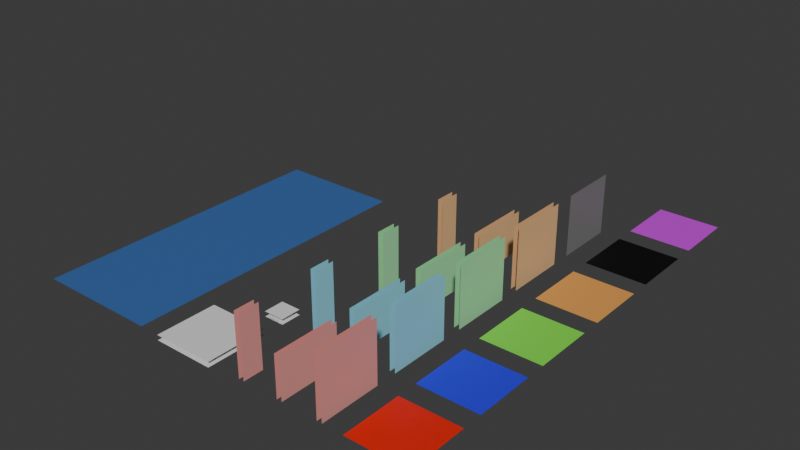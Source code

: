 # Source: DealStealer-ModelKit.blend  (saved by Blender 4.3.32; exported with 4.5.12 LTS)
import bpy
from mathutils import Matrix  # noqa: F401  (used for matrix-valued properties, if any)

bpy.ops.wm.read_factory_settings(use_empty=True)
scene = bpy.context.scene
scene.name = 'Scene'

# ---- collections
col_floor_tiles = bpy.data.collections.new('Floor Tiles'); scene.collection.children.link(col_floor_tiles)
col_walls = bpy.data.collections.new('Walls'); scene.collection.children.link(col_walls)
col_ceiling = bpy.data.collections.new('Ceiling'); scene.collection.children.link(col_ceiling)

# ---- materials (node trees are filled in below, after node groups)
mat_skylight = bpy.data.materials.new('Skylight')
mat_floor_tile_a = bpy.data.materials.new('Floor Tile A')
mat_floor_tile_a.alpha_threshold = 0.0
mat_floor_tile_a.roughness = 0.5
mat_floor_tile_a.line_color = (0.0, 0.0, 0.0, 1.0)
mat_floor_tile_b = bpy.data.materials.new('Floor Tile B')
mat_fllor_tile_c = bpy.data.materials.new('Fllor Tile C')
mat_flloor_tile_d = bpy.data.materials.new('Flloor Tile D')
mat_floor_tile_e = bpy.data.materials.new('Floor Tile E')
mat_floor_tile_f = bpy.data.materials.new('Floor Tile F')
mat_wall_a = bpy.data.materials.new('Wall A')
mat_wall_b = bpy.data.materials.new('Wall B')
mat_wall_c = bpy.data.materials.new('Wall C')
mat_wall_d = bpy.data.materials.new('Wall D')
mat_wall_e = bpy.data.materials.new('Wall E')
mat_roof = bpy.data.materials.new('Roof')

# ---- material node trees
mat_skylight.use_nodes = True; mat_skylight.node_tree.nodes.clear()
_N = mat_skylight.node_tree.nodes; _L = mat_skylight.node_tree.links
n0 = _N.new('ShaderNodeBsdfPrincipled'); n0.name = 'Principled BSDF'; n0.location = (10, 300)
n0.inputs[0].default_value = (0.003457, 0.2172, 0.8, 1.0)
n0.inputs[4].default_value = 0.4324
n1 = _N.new('ShaderNodeOutputMaterial'); n1.name = 'Material Output'; n1.location = (300, 300)
_L.new(n0.outputs[0], n1.inputs[0])
n1.is_active_output = True
mat_floor_tile_a.use_nodes = True; mat_floor_tile_a.node_tree.nodes.clear()
_N = mat_floor_tile_a.node_tree.nodes; _L = mat_floor_tile_a.node_tree.links
n0 = _N.new('ShaderNodeOutputMaterial'); n0.name = 'Material Output'; n0.location = (300, 300)
n1 = _N.new('ShaderNodeBsdfPrincipled'); n1.name = 'Principled BSDF'; n1.location = (10, 300)
n1.inputs[0].default_value = (0.8001, 0.009808, 0.0, 1.0)
n1.inputs[3].default_value = 1.45
_L.new(n1.outputs[0], n0.inputs[0])
n0.is_active_output = True
mat_floor_tile_b.use_nodes = True; mat_floor_tile_b.node_tree.nodes.clear()
_N = mat_floor_tile_b.node_tree.nodes; _L = mat_floor_tile_b.node_tree.links
n0 = _N.new('ShaderNodeBsdfPrincipled'); n0.name = 'Principled BSDF'; n0.location = (10, 300)
n0.inputs[0].default_value = (0.02831, 0.02164, 0.8, 1.0)
n1 = _N.new('ShaderNodeOutputMaterial'); n1.name = 'Material Output'; n1.location = (300, 300)
_L.new(n0.outputs[0], n1.inputs[0])
n1.is_active_output = True
mat_fllor_tile_c.use_nodes = True; mat_fllor_tile_c.node_tree.nodes.clear()
_N = mat_fllor_tile_c.node_tree.nodes; _L = mat_fllor_tile_c.node_tree.links
n0 = _N.new('ShaderNodeBsdfPrincipled'); n0.name = 'Principled BSDF'; n0.location = (10, 300)
n0.inputs[0].default_value = (0.1959, 0.8, 0.06017, 1.0)
n1 = _N.new('ShaderNodeOutputMaterial'); n1.name = 'Material Output'; n1.location = (300, 300)
_L.new(n0.outputs[0], n1.inputs[0])
n1.is_active_output = True
mat_flloor_tile_d.use_nodes = True; mat_flloor_tile_d.node_tree.nodes.clear()
_N = mat_flloor_tile_d.node_tree.nodes; _L = mat_flloor_tile_d.node_tree.links
n0 = _N.new('ShaderNodeBsdfPrincipled'); n0.name = 'Principled BSDF'; n0.location = (10, 300)
n0.inputs[0].default_value = (0.8002, 0.3552, 0.0855, 1.0)
n1 = _N.new('ShaderNodeOutputMaterial'); n1.name = 'Material Output'; n1.location = (300, 300)
_L.new(n0.outputs[0], n1.inputs[0])
n1.is_active_output = True
mat_floor_tile_e.use_nodes = True; mat_floor_tile_e.node_tree.nodes.clear()
_N = mat_floor_tile_e.node_tree.nodes; _L = mat_floor_tile_e.node_tree.links
n0 = _N.new('ShaderNodeBsdfPrincipled'); n0.name = 'Principled BSDF'; n0.location = (10, 300)
n0.inputs[0].default_value = (0.0, 0.0, 0.0, 1.0)
n1 = _N.new('ShaderNodeOutputMaterial'); n1.name = 'Material Output'; n1.location = (300, 300)
_L.new(n0.outputs[0], n1.inputs[0])
n1.is_active_output = True
mat_floor_tile_f.use_nodes = True; mat_floor_tile_f.node_tree.nodes.clear()
_N = mat_floor_tile_f.node_tree.nodes; _L = mat_floor_tile_f.node_tree.links
n0 = _N.new('ShaderNodeBsdfPrincipled'); n0.name = 'Principled BSDF'; n0.location = (10, 300)
n0.inputs[0].default_value = (0.6526, 0.029, 0.8, 1.0)
n1 = _N.new('ShaderNodeOutputMaterial'); n1.name = 'Material Output'; n1.location = (300, 300)
_L.new(n0.outputs[0], n1.inputs[0])
n1.is_active_output = True
mat_wall_a.use_nodes = True; mat_wall_a.node_tree.nodes.clear()
_N = mat_wall_a.node_tree.nodes; _L = mat_wall_a.node_tree.links
n0 = _N.new('ShaderNodeBsdfPrincipled'); n0.name = 'Principled BSDF'; n0.location = (10, 300)
n0.inputs[0].default_value = (0.8, 0.334, 0.3084, 1.0)
n1 = _N.new('ShaderNodeOutputMaterial'); n1.name = 'Material Output'; n1.location = (300, 300)
_L.new(n0.outputs[0], n1.inputs[0])
n1.is_active_output = True
mat_wall_b.use_nodes = True; mat_wall_b.node_tree.nodes.clear()
_N = mat_wall_b.node_tree.nodes; _L = mat_wall_b.node_tree.links
n0 = _N.new('ShaderNodeBsdfPrincipled'); n0.name = 'Principled BSDF'; n0.location = (10, 300)
n0.inputs[0].default_value = (0.2814, 0.6752, 0.8002, 1.0)
n1 = _N.new('ShaderNodeOutputMaterial'); n1.name = 'Material Output'; n1.location = (300, 300)
_L.new(n0.outputs[0], n1.inputs[0])
n1.is_active_output = True
mat_wall_c.use_nodes = True; mat_wall_c.node_tree.nodes.clear()
_N = mat_wall_c.node_tree.nodes; _L = mat_wall_c.node_tree.links
n0 = _N.new('ShaderNodeBsdfPrincipled'); n0.name = 'Principled BSDF'; n0.location = (10, 300)
n0.inputs[0].default_value = (0.3596, 0.8002, 0.4081, 1.0)
n1 = _N.new('ShaderNodeOutputMaterial'); n1.name = 'Material Output'; n1.location = (300, 300)
_L.new(n0.outputs[0], n1.inputs[0])
n1.is_active_output = True
mat_wall_d.use_nodes = True; mat_wall_d.node_tree.nodes.clear()
_N = mat_wall_d.node_tree.nodes; _L = mat_wall_d.node_tree.links
n0 = _N.new('ShaderNodeBsdfPrincipled'); n0.name = 'Principled BSDF'; n0.location = (10, 300)
n0.inputs[0].default_value = (0.8001, 0.4966, 0.249, 1.0)
n1 = _N.new('ShaderNodeOutputMaterial'); n1.name = 'Material Output'; n1.location = (300, 300)
_L.new(n0.outputs[0], n1.inputs[0])
n1.is_active_output = True
mat_wall_e.use_nodes = True; mat_wall_e.node_tree.nodes.clear()
_N = mat_wall_e.node_tree.nodes; _L = mat_wall_e.node_tree.links
n0 = _N.new('ShaderNodeBsdfPrincipled'); n0.name = 'Principled BSDF'; n0.location = (10, 300)
n0.inputs[0].default_value = (0.1981, 0.1981, 0.1981, 1.0)
n1 = _N.new('ShaderNodeOutputMaterial'); n1.name = 'Material Output'; n1.location = (300, 300)
_L.new(n0.outputs[0], n1.inputs[0])
n1.is_active_output = True
mat_roof.use_nodes = True; mat_roof.node_tree.nodes.clear()
_N = mat_roof.node_tree.nodes; _L = mat_roof.node_tree.links
n0 = _N.new('ShaderNodeBsdfPrincipled'); n0.name = 'Principled BSDF'; n0.location = (10, 300)
n1 = _N.new('ShaderNodeOutputMaterial'); n1.name = 'Material Output'; n1.location = (300, 300)
_L.new(n0.outputs[0], n1.inputs[0])
n1.is_active_output = True

# ---- world
world_world = bpy.data.worlds.new('World'); scene.world = world_world
world_world.use_nodes = True; world_world.node_tree.nodes.clear()
_N = world_world.node_tree.nodes; _L = world_world.node_tree.links
n0 = _N.new('ShaderNodeOutputWorld'); n0.name = 'World Output'; n0.location = (300, 300)
n1 = _N.new('ShaderNodeBackground'); n1.name = 'Background'; n1.location = (10, 300)
n1.inputs[0].default_value = (0.05088, 0.05088, 0.05088, 1.0)
_L.new(n1.outputs[0], n0.inputs[0])
n0.is_active_output = True
world_world.color = (0.05088, 0.05088, 0.05088)
world_world.sun_shadow_jitter_overblur = 0.0

# ---- meshes
me_cube_017 = bpy.data.meshes.new('Cube.017')
me_cube_017.from_pydata([(-2.0, 0.0, 0.0), (-2.0, 2.0, 0.0), (0.0, 0.0, 0.0), (0.0, 2.0, 0.0)], [], [(3, 1, 0, 2)])
_uv = me_cube_017.uv_layers.new(name='UVMap')
_uv.uv.foreach_set('vector', [0.625, 0.5, 0.875, 0.5, 0.875, 0.75, 0.625, 0.75])
me_cube_017.materials.append(mat_skylight)
me_cube_017.update()
me_cube_001 = bpy.data.meshes.new('Cube.001')
me_cube_001.from_pydata([(-2.0, 0.0, 0.0), (-2.0, 2.0, 0.0), (0.0, 0.0, 0.0), (0.0, 2.0, 0.0)], [], [(3, 1, 0, 2)])
_uv = me_cube_001.uv_layers.new(name='UVMap')
_uv.uv.foreach_set('vector', [0.625, 0.5, 0.875, 0.5, 0.875, 0.75, 0.625, 0.75])
me_cube_001.materials.append(mat_floor_tile_a)
me_cube_001.update()
me_cube_002 = bpy.data.meshes.new('Cube.002')
me_cube_002.from_pydata([(-2.0, 0.0, 0.0), (-2.0, 2.0, 0.0), (0.0, 0.0, 0.0), (0.0, 2.0, 0.0)], [], [(3, 1, 0, 2)])
_uv = me_cube_002.uv_layers.new(name='UVMap')
_uv.uv.foreach_set('vector', [0.625, 0.5, 0.875, 0.5, 0.875, 0.75, 0.625, 0.75])
me_cube_002.materials.append(mat_floor_tile_b)
me_cube_002.update()
me_cube_003 = bpy.data.meshes.new('Cube.003')
me_cube_003.from_pydata([(-2.0, 0.0, 0.0), (-2.0, 2.0, 0.0), (0.0, 0.0, 0.0), (0.0, 2.0, 0.0)], [], [(3, 1, 0, 2)])
_uv = me_cube_003.uv_layers.new(name='UVMap')
_uv.uv.foreach_set('vector', [0.625, 0.5, 0.875, 0.5, 0.875, 0.75, 0.625, 0.75])
me_cube_003.materials.append(mat_fllor_tile_c)
me_cube_003.update()
me_cube_004 = bpy.data.meshes.new('Cube.004')
me_cube_004.from_pydata([(-2.0, 0.0, 0.0), (-2.0, 2.0, 0.0), (0.0, 0.0, 0.0), (0.0, 2.0, 0.0)], [], [(3, 1, 0, 2)])
_uv = me_cube_004.uv_layers.new(name='UVMap')
_uv.uv.foreach_set('vector', [0.625, 0.5, 0.875, 0.5, 0.875, 0.75, 0.625, 0.75])
me_cube_004.materials.append(mat_flloor_tile_d)
me_cube_004.update()
me_cube_005 = bpy.data.meshes.new('Cube.005')
me_cube_005.from_pydata([(-2.0, 0.0, 0.0), (-2.0, 2.0, 0.0), (0.0, 0.0, 0.0), (0.0, 2.0, 0.0)], [], [(3, 1, 0, 2)])
_uv = me_cube_005.uv_layers.new(name='UVMap')
_uv.uv.foreach_set('vector', [0.625, 0.5, 0.875, 0.5, 0.875, 0.75, 0.625, 0.75])
me_cube_005.materials.append(mat_floor_tile_e)
me_cube_005.update()
me_cube_006 = bpy.data.meshes.new('Cube.006')
me_cube_006.from_pydata([(-2.0, 0.0, 0.0), (-2.0, 2.0, 0.0), (0.0, 0.0, 0.0), (0.0, 2.0, 0.0)], [], [(3, 1, 0, 2)])
_uv = me_cube_006.uv_layers.new(name='UVMap')
_uv.uv.foreach_set('vector', [0.625, 0.5, 0.875, 0.5, 0.875, 0.75, 0.625, 0.75])
me_cube_006.materials.append(mat_floor_tile_f)
me_cube_006.update()
me_cube_007 = bpy.data.meshes.new('Cube.007')
me_cube_007.from_pydata([(-2.0, 0.0, 0.0), (-2.0, 0.0, 2.0), (-2.0, 2.0, 0.0), (-2.0, 2.0, 2.0), (0.0, 0.0, 0.0), (0.0, 0.0, 2.0), (0.0, 2.0, 0.0), (0.0, 2.0, 2.0)], [], [(0, 1, 3, 2), (6, 7, 5, 4)])
_uv = me_cube_007.uv_layers.new(name='UVMap')
_uv.uv.foreach_set('vector', [0.375, 0.0, 0.625, 0.0, 0.625, 0.25, 0.375, 0.25, 0.375, 0.5, 0.625, 0.5, 0.625, 0.75, 0.375, 0.75])
me_cube_007.materials.append(mat_wall_a)
me_cube_007.update()
me_cube_008 = bpy.data.meshes.new('Cube.008')
me_cube_008.from_pydata([(-2.0, 0.0, 0.0), (-2.0, 0.0, 2.0), (-2.0, 2.0, 0.0), (-2.0, 2.0, 2.0), (0.0, 0.0, 0.0), (0.0, 0.0, 2.0), (0.0, 2.0, 0.0), (0.0, 2.0, 2.0)], [], [(0, 1, 3, 2), (6, 7, 5, 4)])
_uv = me_cube_008.uv_layers.new(name='UVMap')
_uv.uv.foreach_set('vector', [0.375, 0.0, 0.625, 0.0, 0.625, 0.25, 0.375, 0.25, 0.375, 0.5, 0.625, 0.5, 0.625, 0.75, 0.375, 0.75])
me_cube_008.materials.append(mat_wall_b)
me_cube_008.update()
me_cube_009 = bpy.data.meshes.new('Cube.009')
me_cube_009.from_pydata([(-2.0, 0.0, 0.0), (-2.0, 0.0, 2.0), (-2.0, 2.0, 0.0), (-2.0, 2.0, 2.0), (0.0, 0.0, 0.0), (0.0, 0.0, 2.0), (0.0, 2.0, 0.0), (0.0, 2.0, 2.0)], [], [(0, 1, 3, 2), (6, 7, 5, 4)])
_uv = me_cube_009.uv_layers.new(name='UVMap')
_uv.uv.foreach_set('vector', [0.375, 0.0, 0.625, 0.0, 0.625, 0.25, 0.375, 0.25, 0.375, 0.5, 0.625, 0.5, 0.625, 0.75, 0.375, 0.75])
me_cube_009.materials.append(mat_wall_c)
me_cube_009.update()
me_cube_010 = bpy.data.meshes.new('Cube.010')
me_cube_010.from_pydata([(-2.0, 0.0, 0.0), (-2.0, 0.0, 2.0), (-2.0, 2.0, 0.0), (-2.0, 2.0, 2.0), (0.0, 0.0, 0.0), (0.0, 0.0, 2.0), (0.0, 2.0, 0.0), (0.0, 2.0, 2.0)], [], [(0, 1, 3, 2), (6, 7, 5, 4)])
_uv = me_cube_010.uv_layers.new(name='UVMap')
_uv.uv.foreach_set('vector', [0.375, 0.0, 0.625, 0.0, 0.625, 0.25, 0.375, 0.25, 0.375, 0.5, 0.625, 0.5, 0.625, 0.75, 0.375, 0.75])
me_cube_010.materials.append(mat_wall_d)
me_cube_010.update()
me_cube_011 = bpy.data.meshes.new('Cube.011')
me_cube_011.from_pydata([(0.0, 0.0, 0.0), (0.0, 0.0, 2.0), (0.0, 2.0, 0.0), (0.0, 2.0, 2.0)], [], [(2, 3, 1, 0)])
_uv = me_cube_011.uv_layers.new(name='UVMap')
_uv.uv.foreach_set('vector', [0.375, 0.5, 0.625, 0.5, 0.625, 0.75, 0.375, 0.75])
me_cube_011.materials.append(mat_wall_e)
me_cube_011.update()
me_cube_012 = bpy.data.meshes.new('Cube.012')
me_cube_012.from_pydata([(-2.0, 0.0, 0.0), (-2.0, 0.0, 2.0), (-2.0, 2.0, 0.0), (-2.0, 2.0, 2.0), (0.0, 0.0, 0.0), (0.0, 0.0, 2.0), (0.0, 2.0, 0.0), (0.0, 2.0, 2.0)], [], [(0, 1, 3, 2), (6, 7, 5, 4)])
_uv = me_cube_012.uv_layers.new(name='UVMap')
_uv.uv.foreach_set('vector', [0.375, 0.0, 0.625, 0.0, 0.625, 0.25, 0.375, 0.25, 0.375, 0.5, 0.625, 0.5, 0.625, 0.75, 0.375, 0.75])
me_cube_012.materials.append(mat_wall_a)
me_cube_012.update()
me_cube_013 = bpy.data.meshes.new('Cube.013')
me_cube_013.from_pydata([(-2.0, 0.0, 0.0), (-2.0, 0.0, 2.0), (-2.0, 2.0, 0.0), (-2.0, 2.0, 2.0), (0.0, 0.0, 0.0), (0.0, 0.0, 2.0), (0.0, 2.0, 0.0), (0.0, 2.0, 2.0)], [], [(0, 1, 3, 2), (6, 7, 5, 4)])
_uv = me_cube_013.uv_layers.new(name='UVMap')
_uv.uv.foreach_set('vector', [0.375, 0.0, 0.625, 0.0, 0.625, 0.25, 0.375, 0.25, 0.375, 0.5, 0.625, 0.5, 0.625, 0.75, 0.375, 0.75])
me_cube_013.materials.append(mat_wall_b)
me_cube_013.update()
me_cube_014 = bpy.data.meshes.new('Cube.014')
me_cube_014.from_pydata([(-2.0, 0.0, 0.0), (-2.0, 0.0, 2.0), (-2.0, 2.0, 0.0), (-2.0, 2.0, 2.0), (0.0, 0.0, 0.0), (0.0, 0.0, 2.0), (0.0, 2.0, 0.0), (0.0, 2.0, 2.0)], [], [(0, 1, 3, 2), (6, 7, 5, 4)])
_uv = me_cube_014.uv_layers.new(name='UVMap')
_uv.uv.foreach_set('vector', [0.375, 0.0, 0.625, 0.0, 0.625, 0.25, 0.375, 0.25, 0.375, 0.5, 0.625, 0.5, 0.625, 0.75, 0.375, 0.75])
me_cube_014.materials.append(mat_wall_c)
me_cube_014.update()
me_cube_015 = bpy.data.meshes.new('Cube.015')
me_cube_015.from_pydata([(-2.0, 0.0, 0.0), (-2.0, 0.0, 2.0), (-2.0, 2.0, 0.0), (-2.0, 2.0, 2.0), (0.0, 0.0, 0.0), (0.0, 0.0, 2.0), (0.0, 2.0, 0.0), (0.0, 2.0, 2.0)], [], [(0, 1, 3, 2), (6, 7, 5, 4)])
_uv = me_cube_015.uv_layers.new(name='UVMap')
_uv.uv.foreach_set('vector', [0.375, 0.0, 0.625, 0.0, 0.625, 0.25, 0.375, 0.25, 0.375, 0.5, 0.625, 0.5, 0.625, 0.75, 0.375, 0.75])
me_cube_015.materials.append(mat_wall_d)
me_cube_015.update()
me_cube_018 = bpy.data.meshes.new('Cube.018')
me_cube_018.from_pydata([(-2.0, 0.0, 0.0), (-2.0, 0.0, 2.0), (-2.0, 2.0, 0.0), (-2.0, 2.0, 2.0), (0.0, 0.0, 0.0), (0.0, 0.0, 2.0), (0.0, 2.0, 0.0), (0.0, 2.0, 2.0)], [], [(0, 1, 3, 2), (6, 7, 5, 4)])
_uv = me_cube_018.uv_layers.new(name='UVMap')
_uv.uv.foreach_set('vector', [0.375, 0.0, 0.625, 0.0, 0.625, 0.25, 0.375, 0.25, 0.375, 0.5, 0.625, 0.5, 0.625, 0.75, 0.375, 0.75])
me_cube_018.materials.append(mat_wall_a)
me_cube_018.update()
me_cube_019 = bpy.data.meshes.new('Cube.019')
me_cube_019.from_pydata([(-2.0, 0.0, 0.0), (-2.0, 0.0, 2.0), (-2.0, 2.0, 0.0), (-2.0, 2.0, 2.0), (0.0, 0.0, 0.0), (0.0, 0.0, 2.0), (0.0, 2.0, 0.0), (0.0, 2.0, 2.0)], [], [(0, 1, 3, 2), (6, 7, 5, 4)])
_uv = me_cube_019.uv_layers.new(name='UVMap')
_uv.uv.foreach_set('vector', [0.375, 0.0, 0.625, 0.0, 0.625, 0.25, 0.375, 0.25, 0.375, 0.5, 0.625, 0.5, 0.625, 0.75, 0.375, 0.75])
me_cube_019.materials.append(mat_wall_b)
me_cube_019.update()
me_cube_020 = bpy.data.meshes.new('Cube.020')
me_cube_020.from_pydata([(-2.0, 0.0, 0.0), (-2.0, 0.0, 2.0), (-2.0, 2.0, 0.0), (-2.0, 2.0, 2.0), (0.0, 0.0, 0.0), (0.0, 0.0, 2.0), (0.0, 2.0, 0.0), (0.0, 2.0, 2.0)], [], [(0, 1, 3, 2), (6, 7, 5, 4)])
_uv = me_cube_020.uv_layers.new(name='UVMap')
_uv.uv.foreach_set('vector', [0.375, 0.0, 0.625, 0.0, 0.625, 0.25, 0.375, 0.25, 0.375, 0.5, 0.625, 0.5, 0.625, 0.75, 0.375, 0.75])
me_cube_020.materials.append(mat_wall_c)
me_cube_020.update()
me_cube_021 = bpy.data.meshes.new('Cube.021')
me_cube_021.from_pydata([(-2.0, 0.0, 0.0), (-2.0, 0.0, 2.0), (-2.0, 2.0, 0.0), (-2.0, 2.0, 2.0), (0.0, 0.0, 0.0), (0.0, 0.0, 2.0), (0.0, 2.0, 0.0), (0.0, 2.0, 2.0)], [], [(0, 1, 3, 2), (6, 7, 5, 4)])
_uv = me_cube_021.uv_layers.new(name='UVMap')
_uv.uv.foreach_set('vector', [0.375, 0.0, 0.625, 0.0, 0.625, 0.25, 0.375, 0.25, 0.375, 0.5, 0.625, 0.5, 0.625, 0.75, 0.375, 0.75])
me_cube_021.materials.append(mat_wall_d)
me_cube_021.update()
me_cube_016 = bpy.data.meshes.new('Cube.016')
me_cube_016.from_pydata([(-2.0, 0.0, -2.0), (-2.0, 0.0, 0.0), (-2.0, 2.0, -2.0), (-2.0, 2.0, 0.0), (0.0, 0.0, -2.0), (0.0, 0.0, 0.0), (0.0, 2.0, -2.0), (0.0, 2.0, 0.0)], [], [(2, 6, 4, 0), (7, 3, 1, 5)])
_uv = me_cube_016.uv_layers.new(name='UVMap')
_uv.uv.foreach_set('vector', [0.125, 0.5, 0.375, 0.5, 0.375, 0.75, 0.125, 0.75, 0.625, 0.5, 0.875, 0.5, 0.875, 0.75, 0.625, 0.75])
me_cube_016.materials.append(mat_roof)
me_cube_016.update()
me_cube_022 = bpy.data.meshes.new('Cube.022')
me_cube_022.from_pydata([(-2.0, 0.0, -2.0), (-2.0, 0.0, 0.0), (-2.0, 2.0, -2.0), (-2.0, 2.0, 0.0), (0.0, 0.0, -2.0), (0.0, 0.0, 0.0), (0.0, 2.0, -2.0), (0.0, 2.0, 0.0)], [], [(2, 6, 4, 0), (7, 3, 1, 5)])
_uv = me_cube_022.uv_layers.new(name='UVMap')
_uv.uv.foreach_set('vector', [0.125, 0.5, 0.375, 0.5, 0.375, 0.75, 0.125, 0.75, 0.625, 0.5, 0.875, 0.5, 0.875, 0.75, 0.625, 0.75])
me_cube_022.materials.append(mat_roof)
me_cube_022.update()

# ---- objects
ob_skylight = bpy.data.objects.new('Skylight', me_cube_017)
ob_floor_tile_a = bpy.data.objects.new('Floor Tile A', me_cube_001)
ob_floor_tile_b = bpy.data.objects.new('Floor Tile B', me_cube_002)
ob_floor_tile_c = bpy.data.objects.new('Floor Tile C', me_cube_003)
ob_floor_tile_d = bpy.data.objects.new('Floor Tile D', me_cube_004)
ob_floor_tile_e = bpy.data.objects.new('Floor Tile E', me_cube_005)
ob_floor_tile_f = bpy.data.objects.new('Floor Tile F', me_cube_006)
ob_wall_a = bpy.data.objects.new('Wall A', me_cube_007)
ob_wall_b = bpy.data.objects.new('Wall B', me_cube_008)
ob_wall_c = bpy.data.objects.new('Wall C', me_cube_009)
ob_wall_d = bpy.data.objects.new('Wall D', me_cube_010)
ob_wall_e = bpy.data.objects.new('Wall E', me_cube_011)
ob_wall_a_mid = bpy.data.objects.new('Wall A.Mid', me_cube_012)
ob_wall_b_mid = bpy.data.objects.new('Wall B.Mid', me_cube_013)
ob_wall_c_mid = bpy.data.objects.new('Wall C.Mid', me_cube_014)
ob_wall_d_mid = bpy.data.objects.new('Wall D.Mid', me_cube_015)
ob_wall_a_half = bpy.data.objects.new('Wall A.Half', me_cube_018)
ob_wall_b_half = bpy.data.objects.new('Wall B.Half', me_cube_019)
ob_wall_c_half = bpy.data.objects.new('Wall C.Half', me_cube_020)
ob_wall_d_half = bpy.data.objects.new('Wall D.Half', me_cube_021)
ob_roof_tile = bpy.data.objects.new('Roof Tile', me_cube_016)
ob_roof_tile_small = bpy.data.objects.new('Roof Tile.Small', me_cube_022)

# ---- transforms, parenting, visibility, modifiers, constraints
ob_skylight.location = (-14.0, 0.0, 0.0)
ob_skylight.scale = (3.0, 7.5, 0.125)
ob_floor_tile_a.location = (0.0, 0.0, 0.0)
ob_floor_tile_a.scale = (1.5, 1.5, 1.0)
ob_floor_tile_b.location = (0.0, 4.0, 0.0)
ob_floor_tile_b.scale = (1.5, 1.5, 1.0)
ob_floor_tile_c.location = (0.0, 8.0, 0.0)
ob_floor_tile_c.scale = (1.5, 1.5, 1.0)
ob_floor_tile_d.location = (0.0, 12.0, 0.0)
ob_floor_tile_d.scale = (1.5, 1.5, 1.0)
ob_floor_tile_e.location = (0.0, 16.0, 0.0)
ob_floor_tile_e.scale = (1.5, 1.5, 1.0)
ob_floor_tile_f.location = (0.0, 20.0, 0.0)
ob_floor_tile_f.scale = (1.5, 1.5, 1.0)
ob_wall_a.location = (-4.0, 0.0, 0.0)
ob_wall_a.scale = (0.125, 1.5, 1.5)
ob_wall_b.location = (-4.0, 4.0, 0.0)
ob_wall_b.scale = (0.125, 1.5, 1.5)
ob_wall_c.location = (-4.0, 8.0, 0.0)
ob_wall_c.scale = (0.125, 1.5, 1.5)
ob_wall_d.location = (-4.0, 12.0, 0.0)
ob_wall_d.scale = (0.125, 1.5, 1.5)
ob_wall_e.location = (-4.0, 16.0, 0.0)
ob_wall_e.scale = (0.125, 1.5, 1.5)
ob_wall_a_mid.location = (-8.0, 0.0, 0.0)
ob_wall_a_mid.scale = (0.125, 0.5, 1.5)
ob_wall_b_mid.location = (-8.0, 4.0, 0.0)
ob_wall_b_mid.scale = (0.125, 0.5, 1.5)
ob_wall_c_mid.location = (-8.0, 8.0, 0.0)
ob_wall_c_mid.scale = (0.125, 0.5, 1.5)
ob_wall_d_mid.location = (-8.0, 12.0, 0.0)
ob_wall_d_mid.scale = (0.125, 0.5, 1.5)
ob_wall_a_half.location = (-6.0, 0.0, 0.0)
ob_wall_a_half.scale = (0.125, 1.5, 1.0)
ob_wall_b_half.location = (-6.0, 4.0, 0.0)
ob_wall_b_half.scale = (0.125, 1.5, 1.0)
ob_wall_c_half.location = (-6.0, 8.0, 0.0)
ob_wall_c_half.scale = (0.125, 1.5, 1.0)
ob_wall_d_half.location = (-6.0, 12.0, 0.0)
ob_wall_d_half.scale = (0.125, 1.5, 1.0)
ob_roof_tile.location = (-10.0, 0.0, 0.0)
ob_roof_tile.scale = (1.5, 1.5, 0.125)
ob_roof_tile_small.location = (-10.0, 4.0, 0.0)
ob_roof_tile_small.scale = (0.5, 0.5, 0.125)

# ---- collection membership
scene.collection.objects.link(ob_skylight)
col_floor_tiles.objects.link(ob_floor_tile_a)
col_floor_tiles.objects.link(ob_floor_tile_b)
col_floor_tiles.objects.link(ob_floor_tile_c)
col_floor_tiles.objects.link(ob_floor_tile_d)
col_floor_tiles.objects.link(ob_floor_tile_e)
col_floor_tiles.objects.link(ob_floor_tile_f)
col_walls.objects.link(ob_wall_a)
col_walls.objects.link(ob_wall_b)
col_walls.objects.link(ob_wall_c)
col_walls.objects.link(ob_wall_d)
col_walls.objects.link(ob_wall_e)
col_walls.objects.link(ob_wall_a_mid)
col_walls.objects.link(ob_wall_b_mid)
col_walls.objects.link(ob_wall_c_mid)
col_walls.objects.link(ob_wall_d_mid)
col_walls.objects.link(ob_wall_a_half)
col_walls.objects.link(ob_wall_b_half)
col_walls.objects.link(ob_wall_c_half)
col_walls.objects.link(ob_wall_d_half)
col_ceiling.objects.link(ob_roof_tile)
col_ceiling.objects.link(ob_roof_tile_small)

# ---- scene / render settings (as saved in the file)
scene.frame_start = 1; scene.frame_end = 250; scene.frame_set(1)
scene.render.engine = 'BLENDER_EEVEE_NEXT'
bpy.context.view_layer.update()

# ---- added for rendering (the .blend has no active camera and no usable light): camera, sun
cam_auto = bpy.data.cameras.new('AutoCamera')
cam_auto.lens = 50.0
cam_auto.sensor_width = 36.0
cam_auto.clip_end = 1000.0
ob_auto_camera = bpy.data.objects.new('AutoCamera', cam_auto)
scene.collection.objects.link(ob_auto_camera)
ob_auto_camera.location = (18.3602, -22.5323, 24.0632)
ob_auto_camera.rotation_euler = (1.09748, -7.21219e-08, 0.694738)
scene.camera = ob_auto_camera
light_auto_sun = bpy.data.lights.new('AutoSun', 'SUN')
light_auto_sun.energy = 3.0
light_auto_sun.angle = 0.0523599
ob_auto_sun = bpy.data.objects.new('AutoSun', light_auto_sun)
scene.collection.objects.link(ob_auto_sun)
ob_auto_sun.rotation_euler = (0.872665, 0.174533, 0.523599)
bpy.context.view_layer.update()
